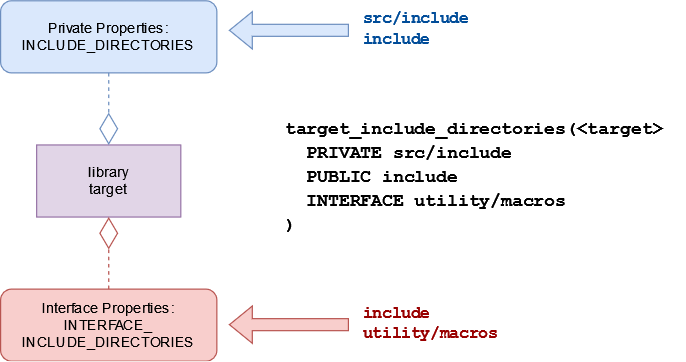

The diagram above was exported from draw.io. Its source (the exported page's mxGraphModel, read from the mxfile embedded in the PNG):
<mxGraphModel dx="1129" dy="685" grid="1" gridSize="10" guides="1" tooltips="1" connect="1" arrows="1" fold="1" page="1" pageScale="1" pageWidth="1100" pageHeight="850" math="0" shadow="0">
  <root>
    <mxCell id="A7Vo6zea12lAb6etppr7-0" />
    <mxCell id="A7Vo6zea12lAb6etppr7-1" parent="A7Vo6zea12lAb6etppr7-0" />
    <mxCell id="k8LlPx5kx35fTIcRasZ2-0" value="&lt;div&gt;library&lt;/div&gt;&lt;div&gt;target&lt;br&gt;&lt;/div&gt;" style="rounded=0;whiteSpace=wrap;html=1;fillColor=#e1d5e7;strokeColor=#9673a6;" parent="A7Vo6zea12lAb6etppr7-1" vertex="1">
      <mxGeometry x="130" y="240" width="120" height="60" as="geometry" />
    </mxCell>
    <mxCell id="iyv7QYa8MfX-fQH8Kcj4-0" value="&lt;div&gt;Private Properties:&lt;/div&gt;&lt;div&gt;INCLUDE_DIRECTORIES&lt;br&gt;&lt;/div&gt;" style="rounded=1;whiteSpace=wrap;html=1;fillColor=#dae8fc;strokeColor=#6c8ebf;" parent="A7Vo6zea12lAb6etppr7-1" vertex="1">
      <mxGeometry x="100" y="120" width="180" height="60" as="geometry" />
    </mxCell>
    <mxCell id="iyv7QYa8MfX-fQH8Kcj4-1" value="" style="endArrow=diamondThin;endFill=0;endSize=24;html=1;rounded=0;dashed=1;fillColor=#dae8fc;strokeColor=#6c8ebf;entryX=0.5;entryY=0;entryDx=0;entryDy=0;" parent="A7Vo6zea12lAb6etppr7-1" source="iyv7QYa8MfX-fQH8Kcj4-0" target="k8LlPx5kx35fTIcRasZ2-0" edge="1">
      <mxGeometry width="160" relative="1" as="geometry">
        <mxPoint x="-40" y="210" as="sourcePoint" />
        <mxPoint x="210" y="220" as="targetPoint" />
      </mxGeometry>
    </mxCell>
    <mxCell id="IZsk5e1J4JXpBRQCK5wK-0" value="Interface Properties:&lt;br&gt;&lt;div&gt;INTERFACE_&lt;/div&gt;&lt;div&gt;INCLUDE_DIRECTORIES&lt;br&gt;&lt;/div&gt;" style="rounded=1;whiteSpace=wrap;html=1;fillColor=#f8cecc;strokeColor=#b85450;" parent="A7Vo6zea12lAb6etppr7-1" vertex="1">
      <mxGeometry x="100" y="360" width="180" height="60" as="geometry" />
    </mxCell>
    <mxCell id="IZsk5e1J4JXpBRQCK5wK-1" value="" style="endArrow=diamondThin;endFill=0;endSize=24;html=1;rounded=0;dashed=1;exitX=0.5;exitY=0;exitDx=0;exitDy=0;fillColor=#f8cecc;strokeColor=#b85450;entryX=0.5;entryY=1;entryDx=0;entryDy=0;" parent="A7Vo6zea12lAb6etppr7-1" source="IZsk5e1J4JXpBRQCK5wK-0" target="k8LlPx5kx35fTIcRasZ2-0" edge="1">
      <mxGeometry width="160" relative="1" as="geometry">
        <mxPoint x="210" y="330" as="sourcePoint" />
        <mxPoint x="220" y="310" as="targetPoint" />
      </mxGeometry>
    </mxCell>
    <mxCell id="nJzSGkBNJb88-bB61u84-0" value="&lt;div style=&quot;font-size: 15px&quot;&gt;&lt;font style=&quot;font-size: 15px&quot;&gt;&lt;b&gt;&lt;font style=&quot;font-size: 15px&quot; face=&quot;Courier New&quot;&gt;target_include_directories(&amp;lt;target&amp;gt;&lt;/font&gt;&lt;/b&gt;&lt;/font&gt;&lt;/div&gt;&lt;div style=&quot;font-size: 15px&quot;&gt;&lt;font style=&quot;font-size: 15px&quot;&gt;&lt;b&gt;&lt;font style=&quot;font-size: 15px&quot; face=&quot;Courier New&quot;&gt;&amp;nbsp; PRIVATE src/include&lt;br&gt;&lt;/font&gt;&lt;/b&gt;&lt;/font&gt;&lt;/div&gt;&lt;div style=&quot;font-size: 15px&quot;&gt;&lt;font style=&quot;font-size: 15px&quot;&gt;&lt;b&gt;&lt;font style=&quot;font-size: 15px&quot; face=&quot;Courier New&quot;&gt;&amp;nbsp; PUBLIC include&lt;br&gt;&lt;/font&gt;&lt;/b&gt;&lt;/font&gt;&lt;/div&gt;&lt;div style=&quot;font-size: 15px&quot;&gt;&lt;font style=&quot;font-size: 15px&quot;&gt;&lt;b&gt;&lt;font style=&quot;font-size: 15px&quot; face=&quot;Courier New&quot;&gt;&amp;nbsp; INTERFACE utility/macros&lt;br&gt;&lt;/font&gt;&lt;/b&gt;&lt;/font&gt;&lt;/div&gt;&lt;div style=&quot;font-size: 15px&quot;&gt;&lt;font style=&quot;font-size: 15px&quot;&gt;&lt;b&gt;&lt;font style=&quot;font-size: 15px&quot; face=&quot;Courier New&quot;&gt;)&lt;br&gt;&lt;/font&gt;&lt;/b&gt;&lt;/font&gt;&lt;/div&gt;" style="text;html=1;strokeColor=none;fillColor=none;align=left;verticalAlign=top;whiteSpace=wrap;rounded=0;fontSize=16;" parent="A7Vo6zea12lAb6etppr7-1" vertex="1">
      <mxGeometry x="335" y="210" width="335" height="100" as="geometry" />
    </mxCell>
    <mxCell id="nJzSGkBNJb88-bB61u84-1" value="&lt;div style=&quot;font-size: 14px;&quot;&gt;src/include&lt;/div&gt;&lt;div style=&quot;font-size: 14px;&quot;&gt;include&lt;br style=&quot;font-size: 14px;&quot;&gt;&lt;/div&gt;" style="text;html=1;strokeColor=none;fillColor=none;align=left;verticalAlign=top;whiteSpace=wrap;rounded=0;fontSize=14;fontColor=#004C99;fontFamily=Courier New;fontStyle=1" parent="A7Vo6zea12lAb6etppr7-1" vertex="1">
      <mxGeometry x="400" y="120" width="130" height="50" as="geometry" />
    </mxCell>
    <mxCell id="nJzSGkBNJb88-bB61u84-2" value="&lt;div style=&quot;font-size: 14px;&quot;&gt;include&lt;/div&gt;&lt;div style=&quot;font-size: 14px;&quot;&gt;utility/macros&lt;br style=&quot;font-size: 14px;&quot;&gt;&lt;/div&gt;" style="text;html=1;strokeColor=none;fillColor=none;align=left;verticalAlign=top;whiteSpace=wrap;rounded=0;fontSize=14;fontColor=#990000;fontFamily=Courier New;fontStyle=1" parent="A7Vo6zea12lAb6etppr7-1" vertex="1">
      <mxGeometry x="400" y="365" width="130" height="50" as="geometry" />
    </mxCell>
    <mxCell id="nJzSGkBNJb88-bB61u84-4" value="" style="shape=flexArrow;endArrow=classic;html=1;rounded=0;fontFamily=Helvetica;fontSize=12;fontColor=#990000;strokeColor=#6c8ebf;fillColor=#dae8fc;" parent="A7Vo6zea12lAb6etppr7-1" edge="1">
      <mxGeometry width="50" height="50" relative="1" as="geometry">
        <mxPoint x="390" y="144.58" as="sourcePoint" />
        <mxPoint x="290" y="144.58" as="targetPoint" />
      </mxGeometry>
    </mxCell>
    <mxCell id="nJzSGkBNJb88-bB61u84-5" value="" style="shape=flexArrow;endArrow=classic;html=1;rounded=0;fontFamily=Helvetica;fontSize=12;fontColor=#990000;strokeColor=#b85450;fillColor=#f8cecc;" parent="A7Vo6zea12lAb6etppr7-1" edge="1">
      <mxGeometry width="50" height="50" relative="1" as="geometry">
        <mxPoint x="390" y="389.58000000000004" as="sourcePoint" />
        <mxPoint x="290" y="389.58000000000004" as="targetPoint" />
      </mxGeometry>
    </mxCell>
  </root>
</mxGraphModel>